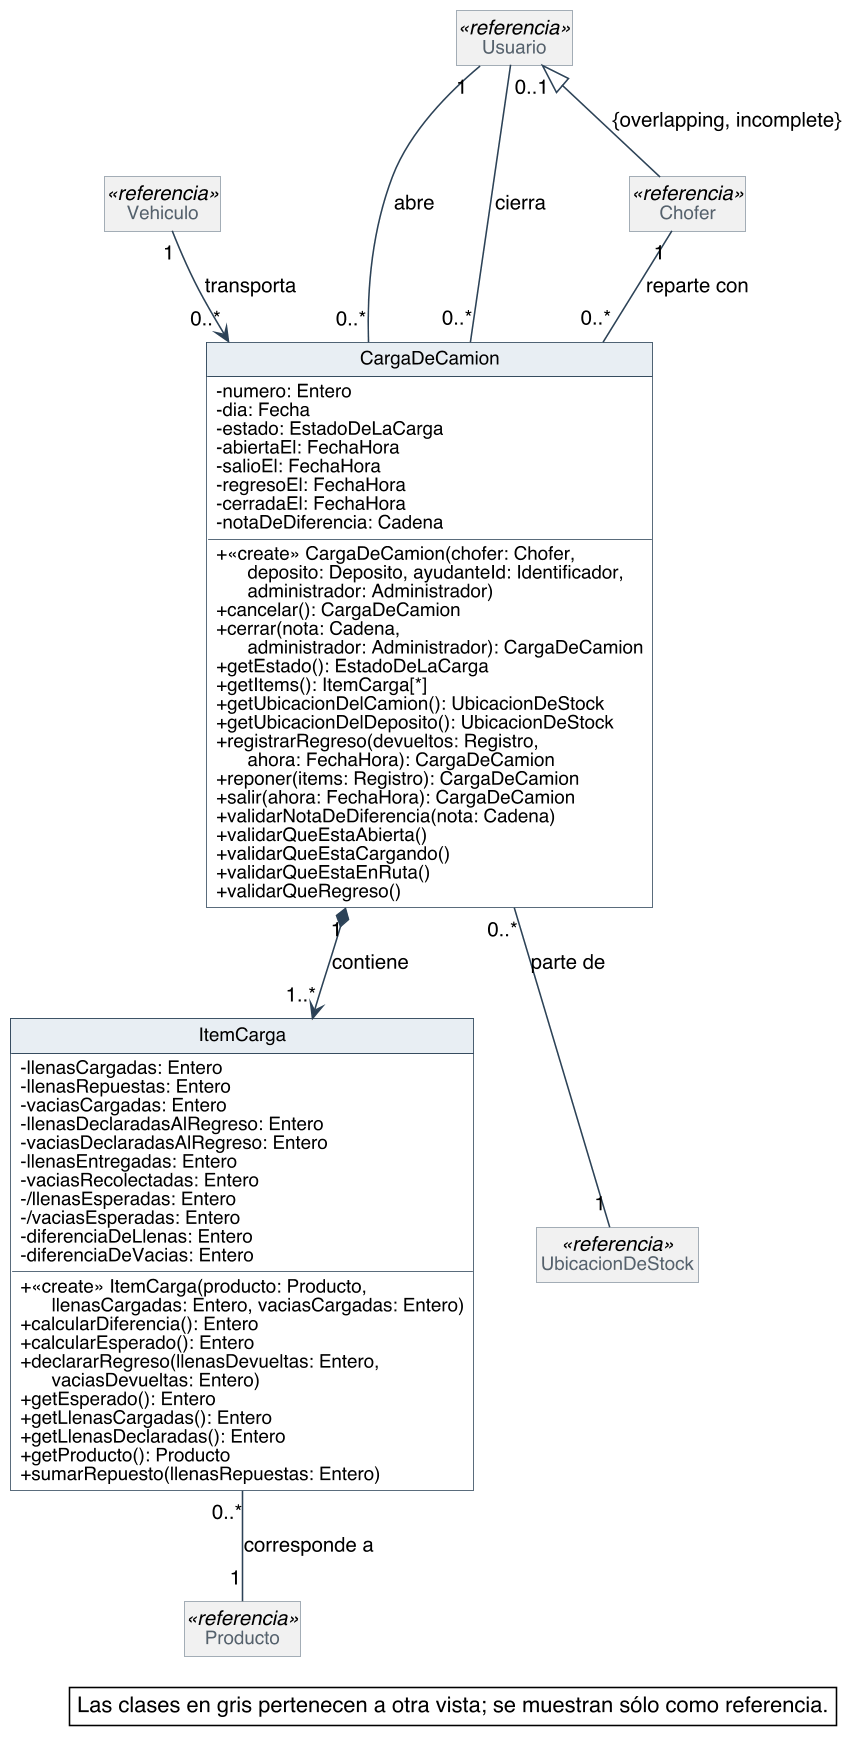

The diagram above was rendered by PlantUML. Its source (embedded in the PNG):
@startuml
skinparam backgroundColor #FFFFFF
skinparam shadowing false
skinparam defaultFontName Helvetica
skinparam defaultFontSize 13
skinparam dpi 150
skinparam nodesep 40
skinparam ranksep 55
skinparam classAttributeIconSize 0
skinparam roundCorner 0
skinparam genericDisplay old
skinparam class {
  BorderColor #2C4257
  BackgroundColor #FFFFFF
  ArrowColor #2C4257
  FontSize 14
  AttributeFontSize 12
  HeaderBackgroundColor #E8EEF3
}
skinparam class<<referencia>> {
  BackgroundColor #F1F1F1
  BorderColor #8A97A3
  FontColor #55616C
}
skinparam class<<fachada>> {
  HeaderBackgroundColor #D6E4F0
}
skinparam class<<controlador>> {
  HeaderBackgroundColor #D6E4F0
}
skinparam class<<fabricación pura>> {
  HeaderBackgroundColor #F3E9CF
}
skinparam class<<colección>> {
  HeaderBackgroundColor #E6E6E6
}
skinparam class<<adaptador>> {
  HeaderBackgroundColor #DCEBDD
}
skinparam interface {
  BorderColor #2C4257
  BackgroundColor #FFFFFF
  HeaderBackgroundColor #DCEBDD
  FontSize 14
  AttributeFontSize 12
}
skinparam note {
  BackgroundColor #FFFFFF
  BorderColor #2C4257
}
skinparam packageStyle rectangle
skinparam package {
  BorderColor #8A97A3
  FontSize 13
  FontColor #55616C
}
hide circle
hide empty members

class CargaDeCamion {
  - numero: Entero
  - dia: Fecha
  - estado: EstadoDeLaCarga
  - abiertaEl: FechaHora
  - salioEl: FechaHora
  - regresoEl: FechaHora
  - cerradaEl: FechaHora
  - notaDeDiferencia: Cadena
  + «create» CargaDeCamion(chofer: Chofer,\n      deposito: Deposito, ayudanteId: Identificador,\n      administrador: Administrador)
  + cancelar(): CargaDeCamion
  + cerrar(nota: Cadena,\n      administrador: Administrador): CargaDeCamion
  + getEstado(): EstadoDeLaCarga
  + getItems(): ItemCarga[*]
  + getUbicacionDelCamion(): UbicacionDeStock
  + getUbicacionDelDeposito(): UbicacionDeStock
  + registrarRegreso(devueltos: Registro,\n      ahora: FechaHora): CargaDeCamion
  + reponer(items: Registro): CargaDeCamion
  + salir(ahora: FechaHora): CargaDeCamion
  + validarNotaDeDiferencia(nota: Cadena)
  + validarQueEstaAbierta()
  + validarQueEstaCargando()
  + validarQueEstaEnRuta()
  + validarQueRegreso()
}
class ItemCarga {
  - llenasCargadas: Entero
  - llenasRepuestas: Entero
  - vaciasCargadas: Entero
  - llenasDeclaradasAlRegreso: Entero
  - vaciasDeclaradasAlRegreso: Entero
  - llenasEntregadas: Entero
  - vaciasRecolectadas: Entero
  - /llenasEsperadas: Entero
  - /vaciasEsperadas: Entero
  - diferenciaDeLlenas: Entero
  - diferenciaDeVacias: Entero
  + «create» ItemCarga(producto: Producto,\n      llenasCargadas: Entero, vaciasCargadas: Entero)
  + calcularDiferencia(): Entero
  + calcularEsperado(): Entero
  + declararRegreso(llenasDevueltas: Entero,\n      vaciasDevueltas: Entero)
  + getEsperado(): Entero
  + getLlenasCargadas(): Entero
  + getLlenasDeclaradas(): Entero
  + getProducto(): Producto
  + sumarRepuesto(llenasRepuestas: Entero)
}
class Vehiculo <<referencia>>
class Chofer <<referencia>>
class UbicacionDeStock <<referencia>>
class Producto <<referencia>>
class Usuario <<referencia>>

Usuario <|-- Chofer : {overlapping, incomplete}
Vehiculo "1" --> "0..*" CargaDeCamion : transporta
Chofer "1" -- "0..*" CargaDeCamion : reparte con
CargaDeCamion "0..*" -- "1" UbicacionDeStock : parte de
CargaDeCamion "1" *--> "1..*" ItemCarga : contiene
ItemCarga "0..*" -- "1" Producto : corresponde a
Usuario "1" -- "0..*" CargaDeCamion : abre
Usuario "0..1" -- "0..*" CargaDeCamion : cierra

legend bottom right
  Las clases en gris pertenecen a otra vista; se muestran sólo como referencia.
endlegend
@enduml